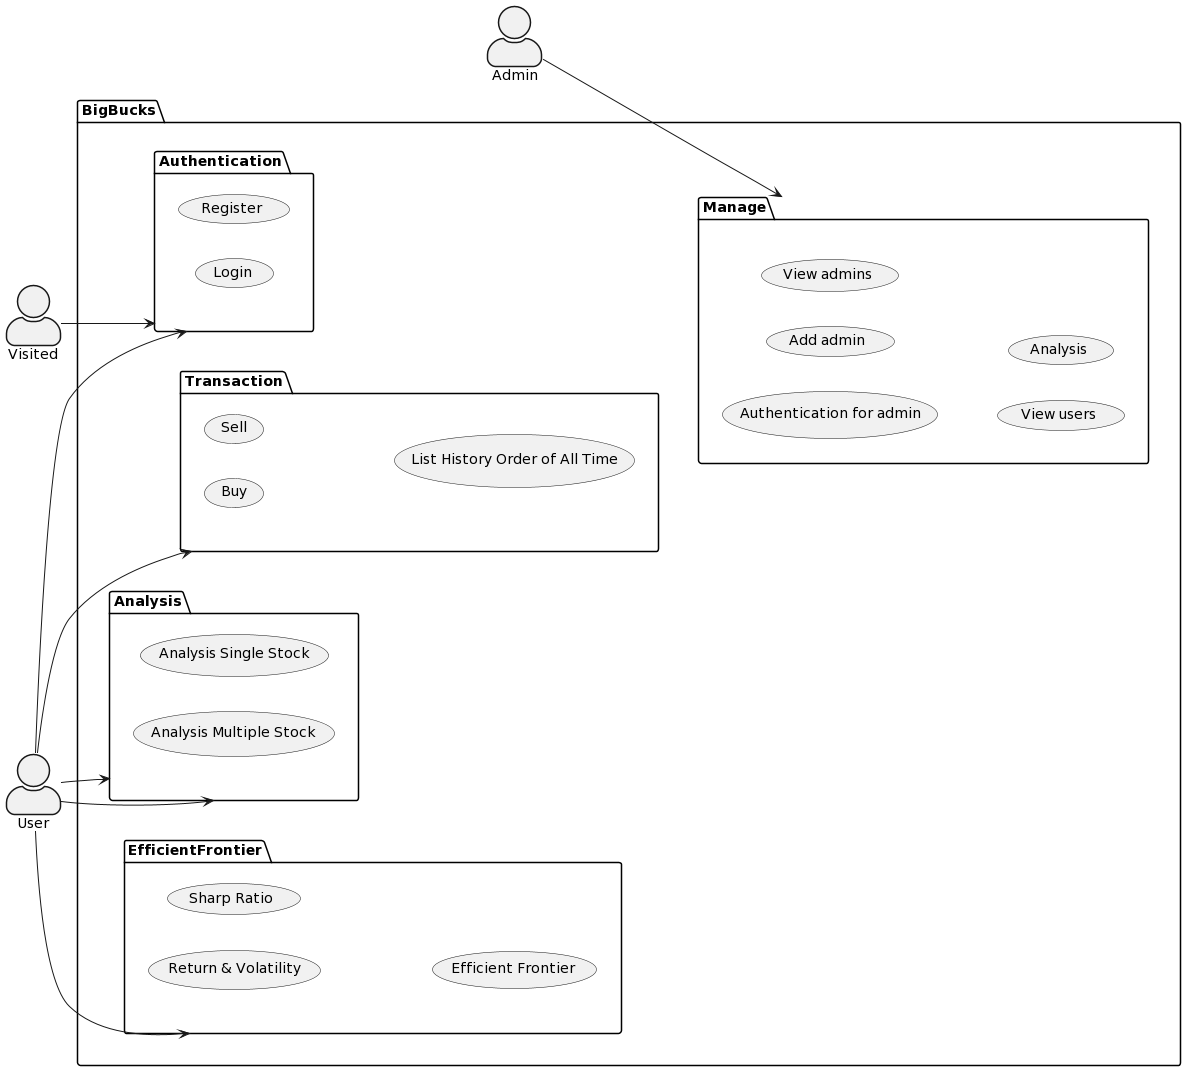

The diagram above was rendered by PlantUML. Its source (embedded in the PNG):
@startuml
left to right direction
skinparam actorStyle awesome
actor Visited as v
actor User as u
actor Admin as a
Package BigBucks {
	package Authentication {
		usecase "Register" as reg
		usecase “Login” as log
	}
	package Transaction {
		usecase “Buy” as buy
		usecase “Sell” as sell
                usecase “List History Order of All Time” as alltime_his
	}
	package Analysis {
		usecase “Analysis Single Stock”
                usecase “Analysis Multiple Stock”
	}
	package EfficientFrontier {
		usecase “Return & Volatility” as RV
                usecase “Sharp Ratio”
		usecase “Efficient Frontier” as EF
	}
package Manage {
usecase "Authentication for admin"
usecase "Add admin" as AD
usecase "View admins" as VA
usecase "View users" as VU
usecase "Analysis" as AN
}

v --> Authentication
u --> Authentication
u --> Analysis
u --> Analysis
u --> EfficientFrontier
u --> Transaction
a --> Manage
}
@enduml